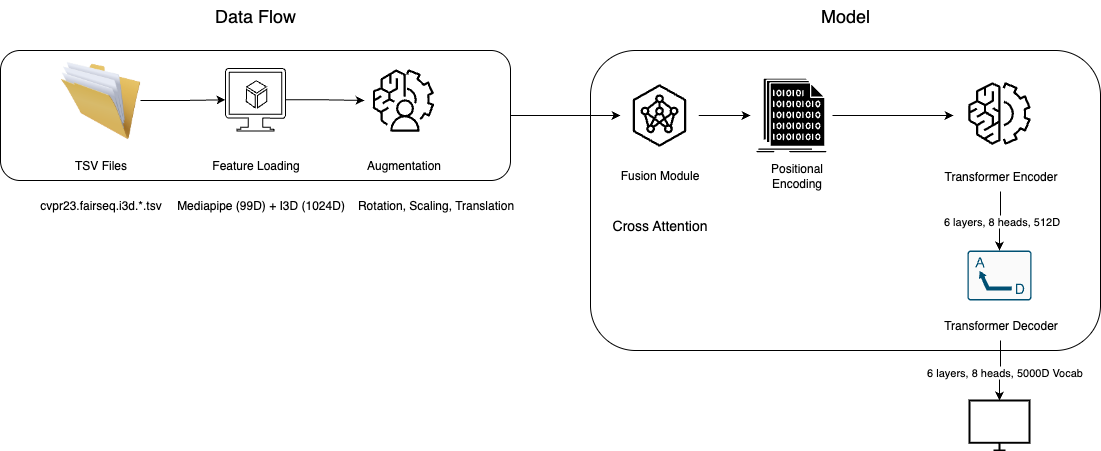

The diagram above was exported from draw.io. Its source (the exported page's mxGraphModel, read from the mxfile embedded in the PNG):
<mxGraphModel dx="1104" dy="682" grid="1" gridSize="10" guides="1" tooltips="1" connect="1" arrows="1" fold="1" page="1" pageScale="1" pageWidth="827" pageHeight="1169" math="0" shadow="0">
  <root>
    <mxCell id="0" />
    <mxCell id="1" parent="0" />
    <mxCell id="_jdijGgWa0S6grW0S-xh-15" value="" style="rounded=1;whiteSpace=wrap;html=1;" parent="1" vertex="1">
      <mxGeometry x="50" y="270" width="510" height="130" as="geometry" />
    </mxCell>
    <mxCell id="_jdijGgWa0S6grW0S-xh-4" value="" style="sketch=0;points=[[0,0,0],[0.25,0,0],[0.5,0,0],[0.75,0,0],[1,0,0],[0,1,0],[0.25,1,0],[0.5,1,0],[0.75,1,0],[1,1,0],[0,0.25,0],[0,0.5,0],[0,0.75,0],[1,0.25,0],[1,0.5,0],[1,0.75,0]];outlineConnect=0;dashed=0;verticalLabelPosition=bottom;verticalAlign=top;align=center;html=1;fontSize=12;fontStyle=0;aspect=fixed;shape=mxgraph.aws4.resourceIcon;resIcon=mxgraph.aws4.augmented_ai;" parent="1" vertex="1">
      <mxGeometry x="414" y="281" width="78" height="78" as="geometry" />
    </mxCell>
    <mxCell id="_jdijGgWa0S6grW0S-xh-13" value="" style="edgeStyle=orthogonalEdgeStyle;rounded=0;orthogonalLoop=1;jettySize=auto;html=1;" parent="1" source="_jdijGgWa0S6grW0S-xh-6" target="_jdijGgWa0S6grW0S-xh-8" edge="1">
      <mxGeometry relative="1" as="geometry" />
    </mxCell>
    <mxCell id="_jdijGgWa0S6grW0S-xh-6" value="" style="image;html=1;image=img/lib/clip_art/general/Full_Folder_128x128.png;imageBackground=none;" parent="1" vertex="1">
      <mxGeometry x="110" y="280" width="80" height="80" as="geometry" />
    </mxCell>
    <mxCell id="_jdijGgWa0S6grW0S-xh-7" value="TSV Files" style="text;html=1;align=center;verticalAlign=middle;resizable=0;points=[];autosize=1;strokeColor=none;fillColor=none;" parent="1" vertex="1">
      <mxGeometry x="110" y="370" width="80" height="30" as="geometry" />
    </mxCell>
    <mxCell id="_jdijGgWa0S6grW0S-xh-14" value="" style="edgeStyle=orthogonalEdgeStyle;rounded=0;orthogonalLoop=1;jettySize=auto;html=1;" parent="1" source="_jdijGgWa0S6grW0S-xh-8" target="_jdijGgWa0S6grW0S-xh-4" edge="1">
      <mxGeometry relative="1" as="geometry" />
    </mxCell>
    <mxCell id="_jdijGgWa0S6grW0S-xh-8" value="" style="verticalLabelPosition=bottom;html=1;verticalAlign=top;align=center;shape=mxgraph.azure.virtual_machine_feature;pointerEvents=1;" parent="1" vertex="1">
      <mxGeometry x="275" y="288" width="60" height="62.5" as="geometry" />
    </mxCell>
    <mxCell id="_jdijGgWa0S6grW0S-xh-9" value="Feature Loading" style="text;html=1;align=center;verticalAlign=middle;resizable=0;points=[];autosize=1;strokeColor=none;fillColor=none;" parent="1" vertex="1">
      <mxGeometry x="250" y="370" width="110" height="30" as="geometry" />
    </mxCell>
    <mxCell id="_jdijGgWa0S6grW0S-xh-10" value="Augmentation" style="text;html=1;align=center;verticalAlign=middle;resizable=0;points=[];autosize=1;strokeColor=none;fillColor=none;" parent="1" vertex="1">
      <mxGeometry x="403" y="370" width="100" height="30" as="geometry" />
    </mxCell>
    <mxCell id="_jdijGgWa0S6grW0S-xh-16" value="&lt;font style=&quot;font-size: 18px;&quot;&gt;Data Flow&lt;/font&gt;" style="text;strokeColor=none;align=center;fillColor=none;html=1;verticalAlign=middle;whiteSpace=wrap;rounded=0;" parent="1" vertex="1">
      <mxGeometry x="255" y="220" width="100" height="30" as="geometry" />
    </mxCell>
    <mxCell id="_jdijGgWa0S6grW0S-xh-17" value="cvpr23.fairseq.i3d.*.tsv" style="text;html=1;align=center;verticalAlign=middle;resizable=0;points=[];autosize=1;strokeColor=none;fillColor=none;" parent="1" vertex="1">
      <mxGeometry x="80" y="410" width="140" height="30" as="geometry" />
    </mxCell>
    <mxCell id="_jdijGgWa0S6grW0S-xh-19" value="Mediapipe (99D) + I3D (1024D)" style="text;html=1;align=center;verticalAlign=middle;resizable=0;points=[];autosize=1;strokeColor=none;fillColor=none;" parent="1" vertex="1">
      <mxGeometry x="215" y="410" width="190" height="30" as="geometry" />
    </mxCell>
    <mxCell id="_jdijGgWa0S6grW0S-xh-20" value="Rotation, Scaling, Translation" style="text;html=1;align=center;verticalAlign=middle;resizable=0;points=[];autosize=1;strokeColor=none;fillColor=none;" parent="1" vertex="1">
      <mxGeometry x="395" y="410" width="180" height="30" as="geometry" />
    </mxCell>
    <mxCell id="_jdijGgWa0S6grW0S-xh-21" value="" style="rounded=1;whiteSpace=wrap;html=1;" parent="1" vertex="1">
      <mxGeometry x="640" y="270" width="510" height="300" as="geometry" />
    </mxCell>
    <mxCell id="_jdijGgWa0S6grW0S-xh-23" style="edgeStyle=orthogonalEdgeStyle;rounded=0;orthogonalLoop=1;jettySize=auto;html=1;entryX=0;entryY=0.5;entryDx=0;entryDy=0;entryPerimeter=0;" parent="1" source="_jdijGgWa0S6grW0S-xh-15" target="_jdijGgWa0S6grW0S-xh-25" edge="1">
      <mxGeometry relative="1" as="geometry" />
    </mxCell>
    <mxCell id="_jdijGgWa0S6grW0S-xh-24" value="&lt;font style=&quot;font-size: 18px;&quot;&gt;Model&lt;/font&gt;" style="text;strokeColor=none;align=center;fillColor=none;html=1;verticalAlign=middle;whiteSpace=wrap;rounded=0;" parent="1" vertex="1">
      <mxGeometry x="845" y="220" width="100" height="30" as="geometry" />
    </mxCell>
    <mxCell id="_jdijGgWa0S6grW0S-xh-31" style="edgeStyle=orthogonalEdgeStyle;rounded=0;orthogonalLoop=1;jettySize=auto;html=1;" parent="1" source="_jdijGgWa0S6grW0S-xh-25" target="_jdijGgWa0S6grW0S-xh-30" edge="1">
      <mxGeometry relative="1" as="geometry" />
    </mxCell>
    <mxCell id="_jdijGgWa0S6grW0S-xh-25" value="" style="sketch=0;points=[[0,0,0],[0.25,0,0],[0.5,0,0],[0.75,0,0],[1,0,0],[0,1,0],[0.25,1,0],[0.5,1,0],[0.75,1,0],[1,1,0],[0,0.25,0],[0,0.5,0],[0,0.75,0],[1,0.25,0],[1,0.5,0],[1,0.75,0]];outlineConnect=0;dashed=0;verticalLabelPosition=bottom;verticalAlign=top;align=center;html=1;fontSize=12;fontStyle=0;aspect=fixed;shape=mxgraph.aws4.resourceIcon;resIcon=mxgraph.aws4.neuron_ml_sdk;" parent="1" vertex="1">
      <mxGeometry x="670" y="296" width="78" height="78" as="geometry" />
    </mxCell>
    <mxCell id="_jdijGgWa0S6grW0S-xh-26" value="Fusion Module" style="text;html=1;align=center;verticalAlign=middle;resizable=0;points=[];autosize=1;strokeColor=none;fillColor=none;" parent="1" vertex="1">
      <mxGeometry x="659" y="380" width="100" height="30" as="geometry" />
    </mxCell>
    <mxCell id="_jdijGgWa0S6grW0S-xh-27" value="&lt;font style=&quot;font-size: 14px;&quot;&gt;Cross Attention&lt;/font&gt;" style="text;strokeColor=none;align=center;fillColor=none;html=1;verticalAlign=middle;whiteSpace=wrap;rounded=0;" parent="1" vertex="1">
      <mxGeometry x="633.5" y="430" width="151" height="30" as="geometry" />
    </mxCell>
    <mxCell id="_jdijGgWa0S6grW0S-xh-37" value="" style="edgeStyle=orthogonalEdgeStyle;rounded=0;orthogonalLoop=1;jettySize=auto;html=1;" parent="1" source="_jdijGgWa0S6grW0S-xh-30" edge="1">
      <mxGeometry relative="1" as="geometry">
        <mxPoint x="1003" y="335" as="targetPoint" />
      </mxGeometry>
    </mxCell>
    <mxCell id="_jdijGgWa0S6grW0S-xh-30" value="" style="shape=image;html=1;verticalAlign=top;verticalLabelPosition=bottom;labelBackgroundColor=#ffffff;imageAspect=0;aspect=fixed;image=https://icons.diagrams.net/icon-cache1/Business___Finance_glyph_V1-2601/198_Binary_code_coding_data_document_app_development-1473.svg;imageBackground=none;" parent="1" vertex="1">
      <mxGeometry x="800" y="294" width="82" height="82" as="geometry" />
    </mxCell>
    <mxCell id="_jdijGgWa0S6grW0S-xh-32" value="Positional&lt;br/&gt;Encoding" style="text;html=1;align=center;verticalAlign=middle;resizable=0;points=[];autosize=1;strokeColor=none;fillColor=none;" parent="1" vertex="1">
      <mxGeometry x="806" y="375" width="80" height="40" as="geometry" />
    </mxCell>
    <mxCell id="_jdijGgWa0S6grW0S-xh-33" value="" style="sketch=0;points=[[0,0,0],[0.25,0,0],[0.5,0,0],[0.75,0,0],[1,0,0],[0,1,0],[0.25,1,0],[0.5,1,0],[0.75,1,0],[1,1,0],[0,0.25,0],[0,0.5,0],[0,0.75,0],[1,0.25,0],[1,0.5,0],[1,0.75,0]];outlineConnect=0;dashed=0;verticalLabelPosition=bottom;verticalAlign=top;align=center;html=1;fontSize=12;fontStyle=0;aspect=fixed;shape=mxgraph.aws4.resourceIcon;resIcon=mxgraph.aws4.machine_learning;" parent="1" vertex="1">
      <mxGeometry x="1010" y="294" width="78" height="78" as="geometry" />
    </mxCell>
    <mxCell id="_jdijGgWa0S6grW0S-xh-39" value="" style="edgeStyle=orthogonalEdgeStyle;rounded=0;orthogonalLoop=1;jettySize=auto;html=1;" parent="1" source="_jdijGgWa0S6grW0S-xh-34" target="_jdijGgWa0S6grW0S-xh-38" edge="1">
      <mxGeometry relative="1" as="geometry" />
    </mxCell>
    <mxCell id="_jdijGgWa0S6grW0S-xh-40" value="6 layers, 8 heads, 512D" style="edgeLabel;html=1;align=center;verticalAlign=middle;resizable=0;points=[];" parent="_jdijGgWa0S6grW0S-xh-39" vertex="1" connectable="0">
      <mxGeometry x="-0.0356" relative="1" as="geometry">
        <mxPoint as="offset" />
      </mxGeometry>
    </mxCell>
    <mxCell id="_jdijGgWa0S6grW0S-xh-34" value="Transformer Encoder" style="text;html=1;align=center;verticalAlign=middle;resizable=0;points=[];autosize=1;strokeColor=none;fillColor=none;" parent="1" vertex="1">
      <mxGeometry x="980" y="381" width="140" height="30" as="geometry" />
    </mxCell>
    <mxCell id="_jdijGgWa0S6grW0S-xh-38" value="" style="sketch=0;points=[[0.015,0.015,0],[0.985,0.015,0],[0.985,0.985,0],[0.015,0.985,0],[0.25,0,0],[0.5,0,0],[0.75,0,0],[1,0.25,0],[1,0.5,0],[1,0.75,0],[0.75,1,0],[0.5,1,0],[0.25,1,0],[0,0.75,0],[0,0.5,0],[0,0.25,0]];verticalLabelPosition=bottom;html=1;verticalAlign=top;aspect=fixed;align=center;pointerEvents=1;shape=mxgraph.cisco19.rect;prIcon=ad_decoder;fillColor=#FAFAFA;strokeColor=#005073;" parent="1" vertex="1">
      <mxGeometry x="1017" y="470" width="64" height="50" as="geometry" />
    </mxCell>
    <mxCell id="_jdijGgWa0S6grW0S-xh-43" value="" style="edgeStyle=orthogonalEdgeStyle;rounded=0;orthogonalLoop=1;jettySize=auto;html=1;" parent="1" source="_jdijGgWa0S6grW0S-xh-41" target="_jdijGgWa0S6grW0S-xh-42" edge="1">
      <mxGeometry relative="1" as="geometry" />
    </mxCell>
    <mxCell id="_jdijGgWa0S6grW0S-xh-45" value="6 layers, 8 heads, 5000D Vocab" style="edgeLabel;html=1;align=center;verticalAlign=middle;resizable=0;points=[];" parent="_jdijGgWa0S6grW0S-xh-43" vertex="1" connectable="0">
      <mxGeometry x="-0.0099" y="3" relative="1" as="geometry">
        <mxPoint x="3" y="-2" as="offset" />
      </mxGeometry>
    </mxCell>
    <mxCell id="_jdijGgWa0S6grW0S-xh-41" value="Transformer Decoder" style="text;html=1;align=center;verticalAlign=middle;resizable=0;points=[];autosize=1;strokeColor=none;fillColor=none;" parent="1" vertex="1">
      <mxGeometry x="980" y="530" width="140" height="30" as="geometry" />
    </mxCell>
    <mxCell id="_jdijGgWa0S6grW0S-xh-42" value="" style="html=1;verticalLabelPosition=bottom;align=center;labelBackgroundColor=#ffffff;verticalAlign=top;strokeWidth=2;strokeColor=#000000;shadow=0;dashed=0;shape=mxgraph.ios7.icons.monitor;" parent="1" vertex="1">
      <mxGeometry x="1019" y="620" width="60" height="50" as="geometry" />
    </mxCell>
  </root>
</mxGraphModel>